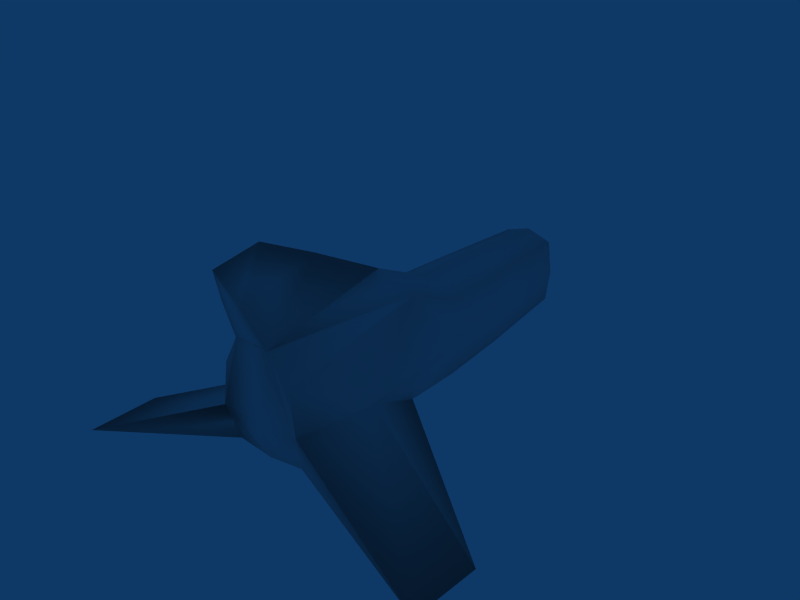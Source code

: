 # Source: fighter0.blend  (saved by Blender 2.49.2; exported with 4.5.12 LTS)
import bpy
from mathutils import Matrix  # noqa: F401  (used for matrix-valued properties, if any)

bpy.ops.wm.read_factory_settings(use_empty=True)
scene = bpy.context.scene
scene.name = 'Scene'

# ---- collections
col_collection_1 = bpy.data.collections.new('Collection 1'); scene.collection.children.link(col_collection_1)

# ---- world
world_world = bpy.data.worlds.new('World'); scene.world = world_world
world_world.color = (0.05656, 0.2208, 0.4)
world_world.use_sun_shadow = False
world_world.sun_shadow_jitter_overblur = 0.0
world_world.cycles.sampling_method = 'MANUAL'
world_world.cycles.sample_map_resolution = 256

# ---- meshes
me_plane = bpy.data.meshes.new('Plane')
me_plane.from_pydata([(0.5396, 1.089, 8.035), (0.5396, -0.6206, 8.035), (-0.5396, -0.6206, 8.035), (-0.5396, 1.089, 8.035), (-0.5396, 1.087, 8.677), (-0.5396, -0.6219, 8.677), (0.5396, -0.6219, 8.677), (0.5396, 1.087, 8.677), (-0.7984, 1.292, 8.471), (-0.7984, -0.7327, 8.471), (0.7984, 1.292, 8.471), (0.7984, -0.7327, 8.471), (0.6447, 0.2682, 8.035), (-0.6447, 0.2682, 8.035), (-0.6447, 0.267, 8.677), (0.6447, 0.267, 8.677), (-0.9299, 0.2755, 8.471), (0.9299, 0.2755, 8.471), (-1.043, 1.439, 5.243), (1.043, 1.439, 5.243), (-1.043, -0.8071, 5.244), (1.043, -0.8071, 5.244), (-1.215, 0.3248, 5.243), (1.215, 0.3248, 5.243), (1.163, 1.5, 2.989), (-1.163, 1.5, 2.989), (1.163, -0.8687, 2.992), (-1.163, -0.8687, 2.992), (-1.355, 0.311, 2.989), (1.355, 0.311, 2.989), (-4.422e-08, -0.9939, 8.471), (-1.091e-07, -1.261, 5.24), (-5.96e-08, -1.352, 2.991), (1.163, 1.504, 1.153), (-1.163, 1.505, 1.152), (-1.355, 0.6682, -0.7057), (-1.163, -1.781, 1.122), (1.355, 0.6681, -0.7044), (1.163, -1.781, 1.122), (-5.96e-08, -2.264, 1.061), (-1.108, 1.502, -3.252), (1.108, 1.501, -3.252), (-1.29, 0.364, -3.583), (-1.109, -0.9861, -3.588), (1.29, 0.3633, -3.583), (1.109, -0.9861, -3.588), (-5.402e-08, -2.163, -3.808), (0.8342, 2.125, -0.8184), (-0.8342, 2.125, -0.8184), (-0.8752, 2.122, 1.186), (0.8752, 2.122, 1.187), (2.384e-07, 2.407, 1.184), (2.384e-07, 2.385, -0.8934), (-1.355, 0.6682, -0.7057), (-1.29, 0.364, -3.583), (-1.108, 1.502, -3.252), (-1.163, 1.505, 1.152), (-5.998, 2.655, -2.363), (-5.947, 2.602, -4.681), (5.953, 2.603, -4.681), (6.005, 2.656, -2.363), (0.5543, -1.933, -3.68), (-0.5543, -1.933, -3.68), (-0.3161, -3.295, -4.252), (-8.62e-05, -3.588, -1.375), (0.316, -3.295, -4.252), (-8.619e-05, -3.501, -4.353), (-0.0001039, -4.318, -4.708), (-0.0001039, -4.52, -3.224), (2.176e-05, 1.641, -3.253), (2.39e-05, 0.3637, -3.585)], [], [(3, 0, 7, 4), (1, 2, 5, 6), (4, 7, 10, 8), (12, 0, 3, 13), (13, 2, 1, 12), (2, 13, 14, 5), (13, 3, 4, 14), (0, 12, 15, 7), (12, 1, 6, 15), (5, 14, 16, 9), (14, 4, 8, 16), (7, 15, 17, 10), (15, 6, 11, 17), (8, 10, 19, 18), (16, 8, 18, 22), (9, 16, 22, 20), (10, 17, 23, 19), (17, 11, 21, 23), (18, 19, 24, 25), (22, 18, 25, 28), (20, 22, 28, 27), (19, 23, 29, 24), (23, 21, 26, 29), (30, 6, 5), (9, 30, 5), (30, 11, 6), (11, 30, 21), (30, 9, 20), (21, 31, 26), (31, 20, 27), (20, 31, 30), (31, 21, 30), (27, 32, 31), (32, 26, 31), (25, 24, 33, 34), (28, 25, 34, 35), (27, 28, 35, 36), (24, 29, 37, 33), (29, 26, 38, 37), (26, 32, 39, 38), (32, 27, 36, 39), (36, 35, 42, 43), (37, 38, 45, 44), (40, 34, 49, 48), (33, 41, 47, 50), (51, 34, 33), (50, 51, 33), (51, 49, 34), (49, 51, 48), (51, 50, 47), (48, 52, 40), (52, 47, 41), (47, 52, 51), (52, 48, 51), (42, 35, 53, 54), (40, 42, 54, 55), (34, 40, 55, 56), (35, 34, 56, 53), (53, 56, 57), (56, 55, 58, 57), (55, 54, 58), (54, 53, 57, 58), (44, 41, 59), (37, 44, 59, 60), (41, 33, 60, 59), (33, 37, 60), (61, 38, 39), (61, 45, 38), (62, 39, 36), (43, 62, 36), (39, 62, 63, 64), (61, 39, 64, 65), (62, 46, 66, 63), (46, 61, 65, 66), (66, 65, 67), (63, 66, 67), (65, 64, 68, 67), (64, 63, 67, 68), (46, 62, 61), (42, 54, 62, 43), (44, 45, 61), (41, 69, 52), (69, 40, 52), (41, 44, 69), (42, 55, 69), (44, 70, 69), (70, 54, 69), (44, 61, 70), (42, 70, 62), (61, 62, 70)])
me_plane.polygons.foreach_set('use_smooth', [True] * 90)
_uv = me_plane.uv_layers.new(name='UVTex')
_uv.uv.foreach_set('vector', [0.4574, 0.8644, 0.6533, 0.8644, 0.6533, 0.9809, 0.4574, 0.9809, 0.6533, 0.8644, 0.4574, 0.8644, 0.4574, 0.9809, 0.6533, 0.9809, 0.8064, 0.7412, 0.9372, 0.7412, 0.9685, 0.7165, 0.7751, 0.7165, 0.8161, 0.8408, 0.825, 0.7715, 0.9162, 0.7715, 0.9251, 0.8408, 0.9251, 0.8408, 0.9162, 0.916, 0.825, 0.916, 0.8161, 0.8408, 0.3975, 0.8644, 0.5589, 0.8644, 0.5587, 0.9809, 0.3973, 0.9809, 0.5589, 0.8644, 0.7079, 0.8644, 0.7076, 0.9809, 0.5587, 0.9809, 0.7079, 0.8644, 0.5589, 0.8644, 0.5587, 0.9809, 0.7076, 0.9809, 0.5589, 0.8644, 0.3975, 0.8644, 0.3973, 0.9809, 0.5587, 0.9809, 0.8064, 0.9482, 0.7937, 0.8406, 0.7592, 0.8396, 0.7751, 0.9617, 0.7937, 0.8406, 0.8064, 0.7412, 0.7751, 0.7165, 0.7592, 0.8396, 0.9372, 0.7412, 0.9499, 0.8406, 0.9844, 0.8396, 0.9685, 0.7165, 0.9499, 0.8406, 0.9372, 0.9482, 0.9685, 0.9617, 0.9844, 0.8396, 0.5926, 0.349, 0.5921, 0.2652, 0.7614, 0.2515, 0.762, 0.3609, 0.9933, 0.1006, 0.9932, 0.02624, 0.7292, 0.01467, 0.7294, 0.09707, 0.9935, 0.1662, 0.9933, 0.1006, 0.7294, 0.09707, 0.7296, 0.1728, 0.9932, 0.02624, 0.9933, 0.1006, 0.7294, 0.09707, 0.7292, 0.01467, 0.9933, 0.1006, 0.9935, 0.1662, 0.7296, 0.1728, 0.7294, 0.09707, 0.762, 0.3609, 0.7614, 0.2515, 0.8796, 0.2445, 0.8803, 0.3665, 0.7294, 0.09707, 0.7292, 0.01467, 0.5448, 0.01007, 0.545, 0.09856, 0.7296, 0.1728, 0.7294, 0.09707, 0.545, 0.09856, 0.5454, 0.1782, 0.7292, 0.01467, 0.7294, 0.09707, 0.545, 0.09856, 0.5448, 0.01007, 0.7294, 0.09707, 0.7296, 0.1728, 0.5454, 0.1782, 0.545, 0.09856, 0.8718, 0.9933, 0.9372, 0.9482, 0.8064, 0.9482, 0.7751, 0.9617, 0.8718, 0.9933, 0.8064, 0.9482, 0.8718, 0.9933, 0.9685, 0.9617, 0.9372, 0.9482, 0.9935, 0.1662, 0.9935, 0.2132, 0.7296, 0.1728, 0.9935, 0.2132, 0.9935, 0.1662, 0.7296, 0.1728, 0.7296, 0.1728, 0.7294, 0.2355, 0.5454, 0.1782, 0.7294, 0.2355, 0.7296, 0.1728, 0.5454, 0.1782, 0.7296, 0.1728, 0.7294, 0.2355, 0.9935, 0.2132, 0.7294, 0.2355, 0.7296, 0.1728, 0.9935, 0.2132, 0.5454, 0.1782, 0.5454, 0.2433, 0.7294, 0.2355, 0.5454, 0.2433, 0.5454, 0.1782, 0.7294, 0.2355, 0.8803, 0.3665, 0.8796, 0.2445, 0.9759, 0.244, 0.9766, 0.366, 0.545, 0.09856, 0.5448, 0.01007, 0.3945, 0.009983, 0.2428, 0.07868, 0.5454, 0.1782, 0.545, 0.09856, 0.2428, 0.07868, 0.3958, 0.2537, 0.5448, 0.01007, 0.545, 0.09856, 0.2429, 0.07869, 0.3946, 0.009991, 0.545, 0.09856, 0.5454, 0.1782, 0.3958, 0.2537, 0.2429, 0.07869, 0.5454, 0.1782, 0.5454, 0.2433, 0.3877, 0.3182, 0.3958, 0.2537, 0.5454, 0.2433, 0.5454, 0.1782, 0.3958, 0.2537, 0.3877, 0.3182, 0.3958, 0.2537, 0.2428, 0.07868, 0.007473, 0.104, 0.007276, 0.2144, 0.2429, 0.07869, 0.3958, 0.2537, 0.007276, 0.2144, 0.007473, 0.1041, 0.01946, 0.5844, 0.3249, 0.5897, 0.3274, 0.5697, 0.1883, 0.5662, 0.3258, 0.4283, 0.02016, 0.4307, 0.1888, 0.4505, 0.3279, 0.4483, 0.4797, 0.3015, 0.3602, 0.3942, 0.5991, 0.3943, 0.5696, 0.3309, 0.4797, 0.3015, 0.5991, 0.3943, 0.4797, 0.3015, 0.3898, 0.3309, 0.3602, 0.3942, 0.3274, 0.5697, 0.3274, 0.509, 0.1883, 0.5662, 0.3274, 0.509, 0.3279, 0.4483, 0.1888, 0.4505, 0.1883, 0.5662, 0.1833, 0.5083, 0.01946, 0.5844, 0.1833, 0.5083, 0.1888, 0.4505, 0.02016, 0.4307, 0.1888, 0.4505, 0.1833, 0.5083, 0.3274, 0.509, 0.1833, 0.5083, 0.1883, 0.5662, 0.3274, 0.509, 0.0, 0.0, 1.0, 0.0, 1.0, 1.0, 0.0, 1.0, 0.601, 0.4586, 0.5911, 0.5198, 0.5911, 0.5198, 0.601, 0.4586, 0.0, 0.0, 1.0, 0.0, 1.0, 1.0, 0.0, 1.0, 0.0, 0.0, 1.0, 0.0, 1.0, 1.0, 0.0, 1.0, 0.03831, 0.7411, 0.02676, 0.6291, 0.3184, 0.8413, 0.7438, 0.7285, 0.7412, 0.52, 0.9704, 0.4522, 0.9728, 0.562, 0.601, 0.4586, 0.5911, 0.5198, 0.3405, 0.3995, 0.03443, 0.9146, 0.03831, 0.7411, 0.3184, 0.8413, 0.3153, 0.9811, 0.73, 0.5199, 0.7202, 0.4586, 0.981, 0.3995, 0.03838, 0.7411, 0.03449, 0.9148, 0.3158, 0.9813, 0.3189, 0.8414, 0.7412, 0.52, 0.7438, 0.7286, 0.9731, 0.562, 0.9707, 0.4522, 0.02682, 0.6292, 0.03838, 0.7411, 0.3189, 0.8414, 0.007603, 0.2919, 0.3958, 0.2537, 0.3877, 0.3182, 0.007603, 0.2919, 0.007276, 0.2144, 0.3958, 0.2537, 0.007603, 0.2919, 0.3877, 0.3182, 0.3958, 0.2537, 0.007276, 0.2144, 0.007603, 0.2919, 0.3958, 0.2537, 0.01601, 0.5974, 0.4515, 0.619, 0.4888, 0.7493, 0.2234, 0.7446, 0.4515, 0.619, 0.01601, 0.5974, 0.2234, 0.7446, 0.4888, 0.7493, 0.6308, 0.6435, 0.6606, 0.6559, 0.6606, 0.7279, 0.6436, 0.7168, 0.6606, 0.6559, 0.6904, 0.6435, 0.6776, 0.7168, 0.6606, 0.7279, 0.6606, 0.7279, 0.6776, 0.7168, 0.6606, 0.7719, 0.6436, 0.7168, 0.6606, 0.7279, 0.6606, 0.7719, 0.4888, 0.7493, 0.2234, 0.7446, 0.3818, 0.8496, 0.5191, 0.8474, 0.2234, 0.7446, 0.4888, 0.7493, 0.5191, 0.8474, 0.3818, 0.8496, 0.6606, 0.6559, 0.6308, 0.6435, 0.6904, 0.6435, 0.5911, 0.5198, 0.5911, 0.5198, 0.6308, 0.6435, 0.6009, 0.5925, 0.73, 0.5199, 0.7203, 0.5925, 0.6904, 0.6435, 0.02016, 0.4307, 0.01973, 0.5076, 0.1833, 0.5083, 0.01973, 0.5076, 0.01946, 0.5844, 0.1833, 0.5083, 0.7202, 0.4586, 0.73, 0.5199, 0.6606, 0.4511, 0.5911, 0.5198, 0.601, 0.4586, 0.6606, 0.4511, 0.73, 0.5199, 0.6606, 0.5199, 0.6606, 0.4511, 0.6606, 0.5199, 0.5911, 0.5198, 0.6606, 0.4511, 0.73, 0.5199, 0.6904, 0.6435, 0.6606, 0.5199, 0.5911, 0.5198, 0.6606, 0.5199, 0.6308, 0.6435, 0.6904, 0.6435, 0.6308, 0.6435, 0.6606, 0.5199])
me_plane.use_remesh_preserve_volume = False
me_plane.use_remesh_preserve_attributes = False
me_plane.use_mirror_vertex_groups = False
me_plane.update()

# ---- objects
ob_plane = bpy.data.objects.new('Plane', me_plane)

# ---- transforms, parenting, visibility, modifiers, constraints
ob_plane.location = (0.0, -0.04739, 0.0)
ob_plane.rotation_euler = (-1.573, -2.22e-16, 2.225e-16)
ob_plane.lock_rotations_4d = False
ob_plane.empty_display_type = 'ARROWS'
ob_plane.lineart.crease_threshold = 0.0

# ---- collection membership
col_collection_1.objects.link(ob_plane)

# ---- scene / render settings (as saved in the file)
scene.frame_start = 1; scene.frame_end = 250; scene.frame_set(1)
scene.render.engine = 'BLENDER_EEVEE_NEXT'
scene.render.image_settings.file_format = 'JPEG'
scene.render.image_settings.color_mode = 'RGB'
scene.render.image_settings.compression = 90
scene.render.resolution_x = 800
scene.render.resolution_y = 600
scene.render.pixel_aspect_x = 100.0
scene.render.pixel_aspect_y = 100.0
scene.render.fps = 25
scene.render.dither_intensity = 0.0
scene.render.use_compositing = False
scene.render.use_sequencer = False
scene.render.bake_margin = 2
scene.render.bake_bias = 0.0
scene.render.use_stamp_time = False
scene.render.use_stamp_date = False
scene.render.use_stamp_frame = False
scene.render.use_stamp_camera = False
scene.render.use_stamp_scene = False
scene.render.use_stamp_filename = False
scene.render.use_stamp_render_time = False
scene.render.stamp_font_size = 0
scene.cycles.use_denoising = False
scene.cycles.samples = 10
scene.cycles.sampling_pattern = 'TABULATED_SOBOL'
scene.cycles.light_sampling_threshold = 0.0
scene.cycles.use_adaptive_sampling = False
scene.cycles.use_light_tree = False
scene.cycles.blur_glossy = 0.0
scene.cycles.volume_bounces = 1
scene.cycles.pixel_filter_type = 'GAUSSIAN'
scene.cycles.sample_clamp_indirect = 0.0
scene.view_settings.view_transform = 'Raw'
bpy.context.view_layer.update()

# ---- added for rendering (the .blend has no active camera): camera
cam_auto = bpy.data.cameras.new('AutoCamera')
cam_auto.lens = 50.0
cam_auto.sensor_width = 36.0
cam_auto.clip_end = 1000.0
ob_auto_camera = bpy.data.objects.new('AutoCamera', cam_auto)
scene.collection.objects.link(ob_auto_camera)
ob_auto_camera.location = (17.9308, -19.5737, 15.2702)
ob_auto_camera.rotation_euler = (1.09748, -7.21219e-08, 0.694738)
scene.camera = ob_auto_camera
bpy.context.view_layer.update()
